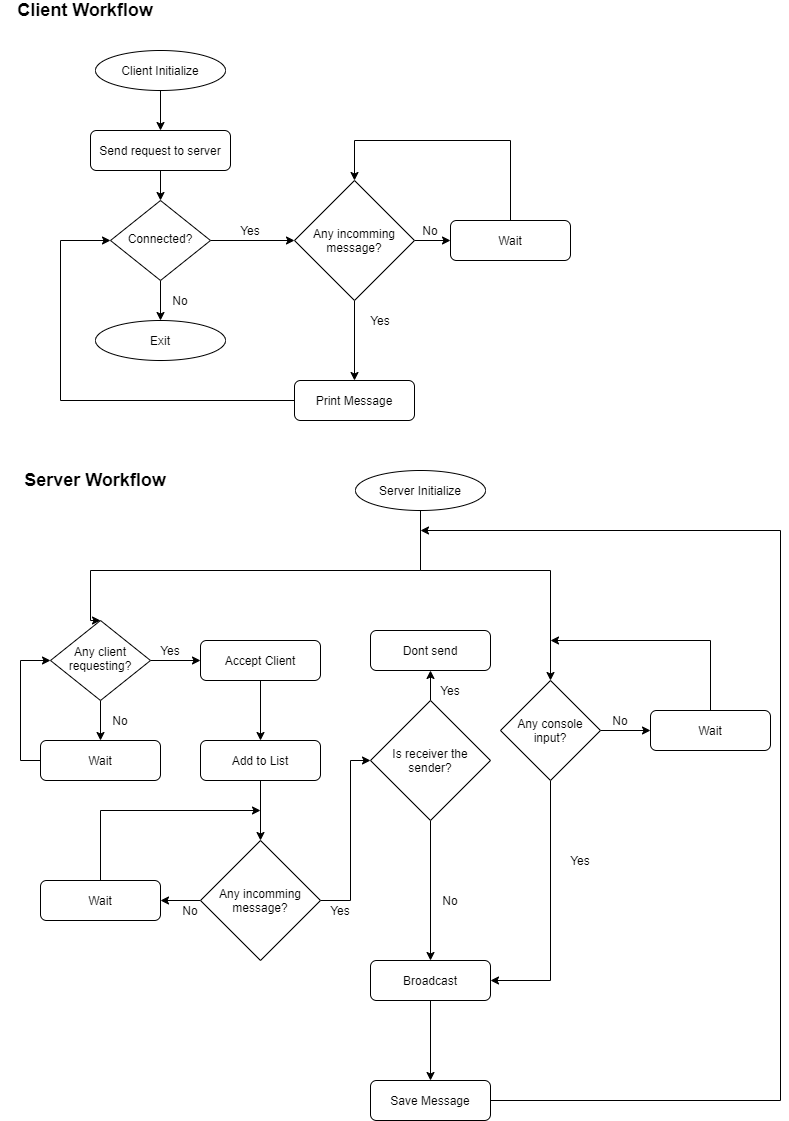

The diagram above was exported from draw.io. Its source (the exported page's mxGraphModel, read from the mxfile embedded in the PNG):
<mxGraphModel dx="971" dy="428" grid="1" gridSize="10" guides="1" tooltips="1" connect="1" arrows="1" fold="1" page="1" pageScale="1" pageWidth="827" pageHeight="1169" math="0" shadow="0">
  <root>
    <mxCell id="WIyWlLk6GJQsqaUBKTNV-0" />
    <mxCell id="WIyWlLk6GJQsqaUBKTNV-1" parent="WIyWlLk6GJQsqaUBKTNV-0" />
    <mxCell id="4T0Iz06WT3YEt2ISoSfj-4" style="edgeStyle=orthogonalEdgeStyle;rounded=0;orthogonalLoop=1;jettySize=auto;html=1;entryX=0.5;entryY=0;entryDx=0;entryDy=0;" parent="WIyWlLk6GJQsqaUBKTNV-1" target="4T0Iz06WT3YEt2ISoSfj-2" edge="1">
      <mxGeometry relative="1" as="geometry">
        <mxPoint x="170" y="120" as="sourcePoint" />
      </mxGeometry>
    </mxCell>
    <mxCell id="4T0Iz06WT3YEt2ISoSfj-8" style="edgeStyle=orthogonalEdgeStyle;rounded=0;orthogonalLoop=1;jettySize=auto;html=1;entryX=0.5;entryY=0;entryDx=0;entryDy=0;" parent="WIyWlLk6GJQsqaUBKTNV-1" source="WIyWlLk6GJQsqaUBKTNV-10" edge="1">
      <mxGeometry relative="1" as="geometry">
        <mxPoint x="170" y="350" as="targetPoint" />
      </mxGeometry>
    </mxCell>
    <mxCell id="4T0Iz06WT3YEt2ISoSfj-10" style="edgeStyle=orthogonalEdgeStyle;rounded=0;orthogonalLoop=1;jettySize=auto;html=1;entryX=0;entryY=0.5;entryDx=0;entryDy=0;" parent="WIyWlLk6GJQsqaUBKTNV-1" source="WIyWlLk6GJQsqaUBKTNV-10" target="4T0Iz06WT3YEt2ISoSfj-13" edge="1">
      <mxGeometry relative="1" as="geometry">
        <mxPoint x="300" y="270" as="targetPoint" />
      </mxGeometry>
    </mxCell>
    <mxCell id="WIyWlLk6GJQsqaUBKTNV-10" value="Connected?" style="rhombus;whiteSpace=wrap;html=1;shadow=0;fontFamily=Helvetica;fontSize=12;align=center;strokeWidth=1;spacing=6;spacingTop=-4;" parent="WIyWlLk6GJQsqaUBKTNV-1" vertex="1">
      <mxGeometry x="120" y="230" width="100" height="80" as="geometry" />
    </mxCell>
    <mxCell id="4T0Iz06WT3YEt2ISoSfj-1" value="&lt;font style=&quot;font-size: 18px&quot;&gt;&lt;b&gt;Client Workflow&lt;/b&gt;&lt;/font&gt;" style="text;html=1;strokeColor=none;fillColor=none;align=center;verticalAlign=middle;whiteSpace=wrap;rounded=0;" parent="WIyWlLk6GJQsqaUBKTNV-1" vertex="1">
      <mxGeometry x="10" y="30" width="170" height="20" as="geometry" />
    </mxCell>
    <mxCell id="4T0Iz06WT3YEt2ISoSfj-3" style="edgeStyle=orthogonalEdgeStyle;rounded=0;orthogonalLoop=1;jettySize=auto;html=1;entryX=0.5;entryY=0;entryDx=0;entryDy=0;" parent="WIyWlLk6GJQsqaUBKTNV-1" source="4T0Iz06WT3YEt2ISoSfj-2" target="WIyWlLk6GJQsqaUBKTNV-10" edge="1">
      <mxGeometry relative="1" as="geometry" />
    </mxCell>
    <mxCell id="4T0Iz06WT3YEt2ISoSfj-2" value="Send request to server" style="rounded=1;whiteSpace=wrap;html=1;" parent="WIyWlLk6GJQsqaUBKTNV-1" vertex="1">
      <mxGeometry x="100" y="160" width="140" height="40" as="geometry" />
    </mxCell>
    <mxCell id="4T0Iz06WT3YEt2ISoSfj-6" value="Client Initialize" style="ellipse;whiteSpace=wrap;html=1;" parent="WIyWlLk6GJQsqaUBKTNV-1" vertex="1">
      <mxGeometry x="105" y="80" width="130" height="40" as="geometry" />
    </mxCell>
    <mxCell id="4T0Iz06WT3YEt2ISoSfj-9" value="No" style="text;html=1;strokeColor=none;fillColor=none;align=center;verticalAlign=middle;whiteSpace=wrap;rounded=0;" parent="WIyWlLk6GJQsqaUBKTNV-1" vertex="1">
      <mxGeometry x="170" y="320" width="40" height="20" as="geometry" />
    </mxCell>
    <mxCell id="4T0Iz06WT3YEt2ISoSfj-11" value="Yes" style="text;html=1;strokeColor=none;fillColor=none;align=center;verticalAlign=middle;whiteSpace=wrap;rounded=0;" parent="WIyWlLk6GJQsqaUBKTNV-1" vertex="1">
      <mxGeometry x="240" y="250" width="40" height="20" as="geometry" />
    </mxCell>
    <mxCell id="4T0Iz06WT3YEt2ISoSfj-17" style="edgeStyle=orthogonalEdgeStyle;rounded=0;orthogonalLoop=1;jettySize=auto;html=1;entryX=0;entryY=0.5;entryDx=0;entryDy=0;" parent="WIyWlLk6GJQsqaUBKTNV-1" source="4T0Iz06WT3YEt2ISoSfj-13" target="4T0Iz06WT3YEt2ISoSfj-16" edge="1">
      <mxGeometry relative="1" as="geometry" />
    </mxCell>
    <mxCell id="4T0Iz06WT3YEt2ISoSfj-31" style="edgeStyle=orthogonalEdgeStyle;rounded=0;orthogonalLoop=1;jettySize=auto;html=1;entryX=0.5;entryY=0;entryDx=0;entryDy=0;" parent="WIyWlLk6GJQsqaUBKTNV-1" source="4T0Iz06WT3YEt2ISoSfj-13" target="4T0Iz06WT3YEt2ISoSfj-21" edge="1">
      <mxGeometry relative="1" as="geometry" />
    </mxCell>
    <mxCell id="4T0Iz06WT3YEt2ISoSfj-13" value="Any incomming message?" style="rhombus;whiteSpace=wrap;html=1;" parent="WIyWlLk6GJQsqaUBKTNV-1" vertex="1">
      <mxGeometry x="304" y="210" width="120" height="120" as="geometry" />
    </mxCell>
    <mxCell id="4T0Iz06WT3YEt2ISoSfj-18" style="edgeStyle=orthogonalEdgeStyle;rounded=0;orthogonalLoop=1;jettySize=auto;html=1;entryX=0.5;entryY=0;entryDx=0;entryDy=0;" parent="WIyWlLk6GJQsqaUBKTNV-1" source="4T0Iz06WT3YEt2ISoSfj-16" target="4T0Iz06WT3YEt2ISoSfj-13" edge="1">
      <mxGeometry relative="1" as="geometry">
        <Array as="points">
          <mxPoint x="520" y="170" />
          <mxPoint x="364" y="170" />
        </Array>
      </mxGeometry>
    </mxCell>
    <mxCell id="4T0Iz06WT3YEt2ISoSfj-16" value="Wait" style="rounded=1;whiteSpace=wrap;html=1;fontSize=12;glass=0;strokeWidth=1;shadow=0;" parent="WIyWlLk6GJQsqaUBKTNV-1" vertex="1">
      <mxGeometry x="460" y="250" width="120" height="40" as="geometry" />
    </mxCell>
    <mxCell id="4T0Iz06WT3YEt2ISoSfj-27" style="edgeStyle=orthogonalEdgeStyle;rounded=0;orthogonalLoop=1;jettySize=auto;html=1;exitX=0;exitY=0.5;exitDx=0;exitDy=0;" parent="WIyWlLk6GJQsqaUBKTNV-1" source="4T0Iz06WT3YEt2ISoSfj-21" edge="1">
      <mxGeometry relative="1" as="geometry">
        <mxPoint x="260" y="410" as="sourcePoint" />
        <mxPoint x="120" y="270" as="targetPoint" />
        <Array as="points">
          <mxPoint x="70" y="430" />
          <mxPoint x="70" y="270" />
        </Array>
      </mxGeometry>
    </mxCell>
    <mxCell id="4T0Iz06WT3YEt2ISoSfj-21" value="Print Message" style="rounded=1;whiteSpace=wrap;html=1;fontSize=12;glass=0;strokeWidth=1;shadow=0;" parent="WIyWlLk6GJQsqaUBKTNV-1" vertex="1">
      <mxGeometry x="304" y="410" width="120" height="40" as="geometry" />
    </mxCell>
    <mxCell id="4T0Iz06WT3YEt2ISoSfj-29" value="No" style="text;html=1;strokeColor=none;fillColor=none;align=center;verticalAlign=middle;whiteSpace=wrap;rounded=0;" parent="WIyWlLk6GJQsqaUBKTNV-1" vertex="1">
      <mxGeometry x="420" y="250" width="40" height="20" as="geometry" />
    </mxCell>
    <mxCell id="4T0Iz06WT3YEt2ISoSfj-30" value="Yes" style="text;html=1;strokeColor=none;fillColor=none;align=center;verticalAlign=middle;whiteSpace=wrap;rounded=0;" parent="WIyWlLk6GJQsqaUBKTNV-1" vertex="1">
      <mxGeometry x="370" y="340" width="40" height="20" as="geometry" />
    </mxCell>
    <mxCell id="4T0Iz06WT3YEt2ISoSfj-32" value="&lt;font style=&quot;font-size: 18px&quot;&gt;&lt;b&gt;Server Workflow&lt;/b&gt;&lt;/font&gt;" style="text;html=1;strokeColor=none;fillColor=none;align=center;verticalAlign=middle;whiteSpace=wrap;rounded=0;" parent="WIyWlLk6GJQsqaUBKTNV-1" vertex="1">
      <mxGeometry x="20" y="500" width="170" height="20" as="geometry" />
    </mxCell>
    <mxCell id="4T0Iz06WT3YEt2ISoSfj-34" value="Exit" style="ellipse;whiteSpace=wrap;html=1;" parent="WIyWlLk6GJQsqaUBKTNV-1" vertex="1">
      <mxGeometry x="105" y="350" width="130" height="40" as="geometry" />
    </mxCell>
    <mxCell id="4T0Iz06WT3YEt2ISoSfj-36" style="edgeStyle=orthogonalEdgeStyle;rounded=0;orthogonalLoop=1;jettySize=auto;html=1;entryX=0.5;entryY=0;entryDx=0;entryDy=0;" parent="WIyWlLk6GJQsqaUBKTNV-1" source="4T0Iz06WT3YEt2ISoSfj-38" edge="1">
      <mxGeometry relative="1" as="geometry">
        <mxPoint x="110" y="770" as="targetPoint" />
      </mxGeometry>
    </mxCell>
    <mxCell id="4T0Iz06WT3YEt2ISoSfj-85" style="edgeStyle=orthogonalEdgeStyle;rounded=0;orthogonalLoop=1;jettySize=auto;html=1;entryX=0;entryY=0.5;entryDx=0;entryDy=0;" parent="WIyWlLk6GJQsqaUBKTNV-1" source="4T0Iz06WT3YEt2ISoSfj-38" target="4T0Iz06WT3YEt2ISoSfj-58" edge="1">
      <mxGeometry relative="1" as="geometry" />
    </mxCell>
    <mxCell id="4T0Iz06WT3YEt2ISoSfj-38" value="Any client requesting?" style="rhombus;whiteSpace=wrap;html=1;shadow=0;fontFamily=Helvetica;fontSize=12;align=center;strokeWidth=1;spacing=6;spacingTop=-4;" parent="WIyWlLk6GJQsqaUBKTNV-1" vertex="1">
      <mxGeometry x="60" y="650" width="100" height="80" as="geometry" />
    </mxCell>
    <mxCell id="4T0Iz06WT3YEt2ISoSfj-39" style="edgeStyle=orthogonalEdgeStyle;rounded=0;orthogonalLoop=1;jettySize=auto;html=1;entryX=0.5;entryY=0;entryDx=0;entryDy=0;exitX=0.5;exitY=1;exitDx=0;exitDy=0;" parent="WIyWlLk6GJQsqaUBKTNV-1" source="4T0Iz06WT3YEt2ISoSfj-41" target="4T0Iz06WT3YEt2ISoSfj-38" edge="1">
      <mxGeometry relative="1" as="geometry">
        <mxPoint x="170" y="650" as="sourcePoint" />
        <Array as="points">
          <mxPoint x="430" y="600" />
          <mxPoint x="100" y="600" />
          <mxPoint x="100" y="650" />
        </Array>
      </mxGeometry>
    </mxCell>
    <mxCell id="4T0Iz06WT3YEt2ISoSfj-89" style="edgeStyle=orthogonalEdgeStyle;rounded=0;orthogonalLoop=1;jettySize=auto;html=1;entryX=0.5;entryY=0;entryDx=0;entryDy=0;" parent="WIyWlLk6GJQsqaUBKTNV-1" source="4T0Iz06WT3YEt2ISoSfj-41" target="4T0Iz06WT3YEt2ISoSfj-88" edge="1">
      <mxGeometry relative="1" as="geometry">
        <Array as="points">
          <mxPoint x="430" y="600" />
          <mxPoint x="560" y="600" />
        </Array>
      </mxGeometry>
    </mxCell>
    <mxCell id="4T0Iz06WT3YEt2ISoSfj-41" value="Server Initialize" style="ellipse;whiteSpace=wrap;html=1;" parent="WIyWlLk6GJQsqaUBKTNV-1" vertex="1">
      <mxGeometry x="365" y="500" width="130" height="40" as="geometry" />
    </mxCell>
    <mxCell id="4T0Iz06WT3YEt2ISoSfj-42" value="No" style="text;html=1;strokeColor=none;fillColor=none;align=center;verticalAlign=middle;whiteSpace=wrap;rounded=0;" parent="WIyWlLk6GJQsqaUBKTNV-1" vertex="1">
      <mxGeometry x="110" y="740" width="40" height="20" as="geometry" />
    </mxCell>
    <mxCell id="4T0Iz06WT3YEt2ISoSfj-43" value="Yes" style="text;html=1;strokeColor=none;fillColor=none;align=center;verticalAlign=middle;whiteSpace=wrap;rounded=0;" parent="WIyWlLk6GJQsqaUBKTNV-1" vertex="1">
      <mxGeometry x="160" y="670" width="40" height="20" as="geometry" />
    </mxCell>
    <mxCell id="4T0Iz06WT3YEt2ISoSfj-77" style="edgeStyle=orthogonalEdgeStyle;rounded=0;orthogonalLoop=1;jettySize=auto;html=1;entryX=0;entryY=0.5;entryDx=0;entryDy=0;" parent="WIyWlLk6GJQsqaUBKTNV-1" source="4T0Iz06WT3YEt2ISoSfj-55" target="4T0Iz06WT3YEt2ISoSfj-38" edge="1">
      <mxGeometry relative="1" as="geometry">
        <Array as="points">
          <mxPoint x="30" y="790" />
          <mxPoint x="30" y="690" />
        </Array>
      </mxGeometry>
    </mxCell>
    <mxCell id="4T0Iz06WT3YEt2ISoSfj-55" value="Wait" style="rounded=1;whiteSpace=wrap;html=1;fontSize=12;glass=0;strokeWidth=1;shadow=0;" parent="WIyWlLk6GJQsqaUBKTNV-1" vertex="1">
      <mxGeometry x="50" y="770" width="120" height="40" as="geometry" />
    </mxCell>
    <mxCell id="4T0Iz06WT3YEt2ISoSfj-59" style="edgeStyle=orthogonalEdgeStyle;rounded=0;orthogonalLoop=1;jettySize=auto;html=1;" parent="WIyWlLk6GJQsqaUBKTNV-1" source="4T0Iz06WT3YEt2ISoSfj-58" target="4T0Iz06WT3YEt2ISoSfj-60" edge="1">
      <mxGeometry relative="1" as="geometry">
        <mxPoint x="410" y="689.9999999999998" as="targetPoint" />
        <Array as="points">
          <mxPoint x="290" y="790" />
          <mxPoint x="290" y="790" />
        </Array>
      </mxGeometry>
    </mxCell>
    <mxCell id="4T0Iz06WT3YEt2ISoSfj-58" value="Accept Client" style="rounded=1;whiteSpace=wrap;html=1;fontSize=12;glass=0;strokeWidth=1;shadow=0;" parent="WIyWlLk6GJQsqaUBKTNV-1" vertex="1">
      <mxGeometry x="210" y="670" width="120" height="40" as="geometry" />
    </mxCell>
    <mxCell id="4T0Iz06WT3YEt2ISoSfj-63" style="edgeStyle=orthogonalEdgeStyle;rounded=0;orthogonalLoop=1;jettySize=auto;html=1;entryX=0.5;entryY=0;entryDx=0;entryDy=0;" parent="WIyWlLk6GJQsqaUBKTNV-1" source="4T0Iz06WT3YEt2ISoSfj-60" target="4T0Iz06WT3YEt2ISoSfj-62" edge="1">
      <mxGeometry relative="1" as="geometry" />
    </mxCell>
    <mxCell id="4T0Iz06WT3YEt2ISoSfj-60" value="Add to List" style="rounded=1;whiteSpace=wrap;html=1;fontSize=12;glass=0;strokeWidth=1;shadow=0;" parent="WIyWlLk6GJQsqaUBKTNV-1" vertex="1">
      <mxGeometry x="210" y="770" width="120" height="40" as="geometry" />
    </mxCell>
    <mxCell id="4T0Iz06WT3YEt2ISoSfj-70" style="edgeStyle=orthogonalEdgeStyle;rounded=0;orthogonalLoop=1;jettySize=auto;html=1;" parent="WIyWlLk6GJQsqaUBKTNV-1" source="4T0Iz06WT3YEt2ISoSfj-62" target="4T0Iz06WT3YEt2ISoSfj-69" edge="1">
      <mxGeometry relative="1" as="geometry" />
    </mxCell>
    <mxCell id="4T0Iz06WT3YEt2ISoSfj-95" style="edgeStyle=orthogonalEdgeStyle;rounded=0;orthogonalLoop=1;jettySize=auto;html=1;entryX=0;entryY=0.5;entryDx=0;entryDy=0;" parent="WIyWlLk6GJQsqaUBKTNV-1" source="4T0Iz06WT3YEt2ISoSfj-62" target="4T0Iz06WT3YEt2ISoSfj-90" edge="1">
      <mxGeometry relative="1" as="geometry">
        <Array as="points">
          <mxPoint x="360" y="930" />
          <mxPoint x="360" y="790" />
        </Array>
      </mxGeometry>
    </mxCell>
    <mxCell id="4T0Iz06WT3YEt2ISoSfj-62" value="Any incomming message?" style="rhombus;whiteSpace=wrap;html=1;" parent="WIyWlLk6GJQsqaUBKTNV-1" vertex="1">
      <mxGeometry x="210" y="870" width="120" height="120" as="geometry" />
    </mxCell>
    <mxCell id="4T0Iz06WT3YEt2ISoSfj-66" value="Yes" style="text;html=1;strokeColor=none;fillColor=none;align=center;verticalAlign=middle;whiteSpace=wrap;rounded=0;" parent="WIyWlLk6GJQsqaUBKTNV-1" vertex="1">
      <mxGeometry x="330" y="930" width="40" height="20" as="geometry" />
    </mxCell>
    <mxCell id="4T0Iz06WT3YEt2ISoSfj-78" style="edgeStyle=orthogonalEdgeStyle;rounded=0;orthogonalLoop=1;jettySize=auto;html=1;" parent="WIyWlLk6GJQsqaUBKTNV-1" source="4T0Iz06WT3YEt2ISoSfj-69" edge="1">
      <mxGeometry relative="1" as="geometry">
        <mxPoint x="270" y="840" as="targetPoint" />
        <Array as="points">
          <mxPoint x="110" y="840" />
        </Array>
      </mxGeometry>
    </mxCell>
    <mxCell id="4T0Iz06WT3YEt2ISoSfj-69" value="Wait" style="rounded=1;whiteSpace=wrap;html=1;fontSize=12;glass=0;strokeWidth=1;shadow=0;" parent="WIyWlLk6GJQsqaUBKTNV-1" vertex="1">
      <mxGeometry x="50" y="910" width="120" height="40" as="geometry" />
    </mxCell>
    <mxCell id="4T0Iz06WT3YEt2ISoSfj-72" value="No" style="text;html=1;strokeColor=none;fillColor=none;align=center;verticalAlign=middle;whiteSpace=wrap;rounded=0;" parent="WIyWlLk6GJQsqaUBKTNV-1" vertex="1">
      <mxGeometry x="180" y="930" width="40" height="20" as="geometry" />
    </mxCell>
    <mxCell id="4T0Iz06WT3YEt2ISoSfj-106" style="edgeStyle=orthogonalEdgeStyle;rounded=0;orthogonalLoop=1;jettySize=auto;html=1;entryX=0;entryY=0.5;entryDx=0;entryDy=0;" parent="WIyWlLk6GJQsqaUBKTNV-1" source="4T0Iz06WT3YEt2ISoSfj-88" target="4T0Iz06WT3YEt2ISoSfj-105" edge="1">
      <mxGeometry relative="1" as="geometry" />
    </mxCell>
    <mxCell id="4T0Iz06WT3YEt2ISoSfj-110" style="edgeStyle=orthogonalEdgeStyle;rounded=0;orthogonalLoop=1;jettySize=auto;html=1;entryX=1;entryY=0.5;entryDx=0;entryDy=0;" parent="WIyWlLk6GJQsqaUBKTNV-1" source="4T0Iz06WT3YEt2ISoSfj-88" target="4T0Iz06WT3YEt2ISoSfj-98" edge="1">
      <mxGeometry relative="1" as="geometry">
        <Array as="points">
          <mxPoint x="560" y="1010" />
        </Array>
      </mxGeometry>
    </mxCell>
    <mxCell id="4T0Iz06WT3YEt2ISoSfj-88" value="Any console input?" style="rhombus;whiteSpace=wrap;html=1;" parent="WIyWlLk6GJQsqaUBKTNV-1" vertex="1">
      <mxGeometry x="510" y="710" width="100" height="100" as="geometry" />
    </mxCell>
    <mxCell id="4T0Iz06WT3YEt2ISoSfj-99" style="edgeStyle=orthogonalEdgeStyle;rounded=0;orthogonalLoop=1;jettySize=auto;html=1;entryX=0.5;entryY=0;entryDx=0;entryDy=0;" parent="WIyWlLk6GJQsqaUBKTNV-1" source="4T0Iz06WT3YEt2ISoSfj-90" target="4T0Iz06WT3YEt2ISoSfj-98" edge="1">
      <mxGeometry relative="1" as="geometry" />
    </mxCell>
    <mxCell id="Y9pmDdv18A7Fb9iSBNNL-2" style="edgeStyle=orthogonalEdgeStyle;rounded=0;orthogonalLoop=1;jettySize=auto;html=1;" edge="1" parent="WIyWlLk6GJQsqaUBKTNV-1" source="4T0Iz06WT3YEt2ISoSfj-90" target="Y9pmDdv18A7Fb9iSBNNL-1">
      <mxGeometry relative="1" as="geometry" />
    </mxCell>
    <mxCell id="4T0Iz06WT3YEt2ISoSfj-90" value="Is receiver the sender?" style="rhombus;whiteSpace=wrap;html=1;" parent="WIyWlLk6GJQsqaUBKTNV-1" vertex="1">
      <mxGeometry x="380" y="730" width="120" height="120" as="geometry" />
    </mxCell>
    <mxCell id="4T0Iz06WT3YEt2ISoSfj-101" style="edgeStyle=orthogonalEdgeStyle;rounded=0;orthogonalLoop=1;jettySize=auto;html=1;entryX=0.5;entryY=0;entryDx=0;entryDy=0;" parent="WIyWlLk6GJQsqaUBKTNV-1" source="4T0Iz06WT3YEt2ISoSfj-98" target="4T0Iz06WT3YEt2ISoSfj-100" edge="1">
      <mxGeometry relative="1" as="geometry" />
    </mxCell>
    <mxCell id="4T0Iz06WT3YEt2ISoSfj-98" value="Broadcast" style="rounded=1;whiteSpace=wrap;html=1;fontSize=12;glass=0;strokeWidth=1;shadow=0;" parent="WIyWlLk6GJQsqaUBKTNV-1" vertex="1">
      <mxGeometry x="380" y="990" width="120" height="40" as="geometry" />
    </mxCell>
    <mxCell id="4T0Iz06WT3YEt2ISoSfj-113" style="edgeStyle=orthogonalEdgeStyle;rounded=0;orthogonalLoop=1;jettySize=auto;html=1;" parent="WIyWlLk6GJQsqaUBKTNV-1" source="4T0Iz06WT3YEt2ISoSfj-100" edge="1">
      <mxGeometry relative="1" as="geometry">
        <mxPoint x="430" y="560" as="targetPoint" />
        <Array as="points">
          <mxPoint x="790" y="1130" />
          <mxPoint x="790" y="560" />
        </Array>
      </mxGeometry>
    </mxCell>
    <mxCell id="4T0Iz06WT3YEt2ISoSfj-100" value="Save Message" style="rounded=1;whiteSpace=wrap;html=1;fontSize=12;glass=0;strokeWidth=1;shadow=0;" parent="WIyWlLk6GJQsqaUBKTNV-1" vertex="1">
      <mxGeometry x="380" y="1110" width="120" height="40" as="geometry" />
    </mxCell>
    <mxCell id="4T0Iz06WT3YEt2ISoSfj-103" value="Yes" style="text;html=1;strokeColor=none;fillColor=none;align=center;verticalAlign=middle;whiteSpace=wrap;rounded=0;" parent="WIyWlLk6GJQsqaUBKTNV-1" vertex="1">
      <mxGeometry x="570" y="880" width="40" height="20" as="geometry" />
    </mxCell>
    <mxCell id="4T0Iz06WT3YEt2ISoSfj-109" style="edgeStyle=orthogonalEdgeStyle;rounded=0;orthogonalLoop=1;jettySize=auto;html=1;" parent="WIyWlLk6GJQsqaUBKTNV-1" source="4T0Iz06WT3YEt2ISoSfj-105" edge="1">
      <mxGeometry relative="1" as="geometry">
        <mxPoint x="560" y="670" as="targetPoint" />
        <Array as="points">
          <mxPoint x="720" y="670" />
        </Array>
      </mxGeometry>
    </mxCell>
    <mxCell id="4T0Iz06WT3YEt2ISoSfj-105" value="Wait" style="rounded=1;whiteSpace=wrap;html=1;fontSize=12;glass=0;strokeWidth=1;shadow=0;" parent="WIyWlLk6GJQsqaUBKTNV-1" vertex="1">
      <mxGeometry x="660" y="740" width="120" height="40" as="geometry" />
    </mxCell>
    <mxCell id="4T0Iz06WT3YEt2ISoSfj-108" value="No" style="text;html=1;strokeColor=none;fillColor=none;align=center;verticalAlign=middle;whiteSpace=wrap;rounded=0;" parent="WIyWlLk6GJQsqaUBKTNV-1" vertex="1">
      <mxGeometry x="610" y="740" width="40" height="20" as="geometry" />
    </mxCell>
    <mxCell id="Y9pmDdv18A7Fb9iSBNNL-0" value="Yes" style="text;html=1;strokeColor=none;fillColor=none;align=center;verticalAlign=middle;whiteSpace=wrap;rounded=0;" vertex="1" parent="WIyWlLk6GJQsqaUBKTNV-1">
      <mxGeometry x="440" y="710" width="40" height="20" as="geometry" />
    </mxCell>
    <mxCell id="Y9pmDdv18A7Fb9iSBNNL-1" value="Dont send" style="rounded=1;whiteSpace=wrap;html=1;fontSize=12;glass=0;strokeWidth=1;shadow=0;" vertex="1" parent="WIyWlLk6GJQsqaUBKTNV-1">
      <mxGeometry x="380" y="660" width="120" height="40" as="geometry" />
    </mxCell>
    <mxCell id="Y9pmDdv18A7Fb9iSBNNL-4" value="No" style="text;html=1;strokeColor=none;fillColor=none;align=center;verticalAlign=middle;whiteSpace=wrap;rounded=0;" vertex="1" parent="WIyWlLk6GJQsqaUBKTNV-1">
      <mxGeometry x="440" y="920" width="40" height="20" as="geometry" />
    </mxCell>
  </root>
</mxGraphModel>